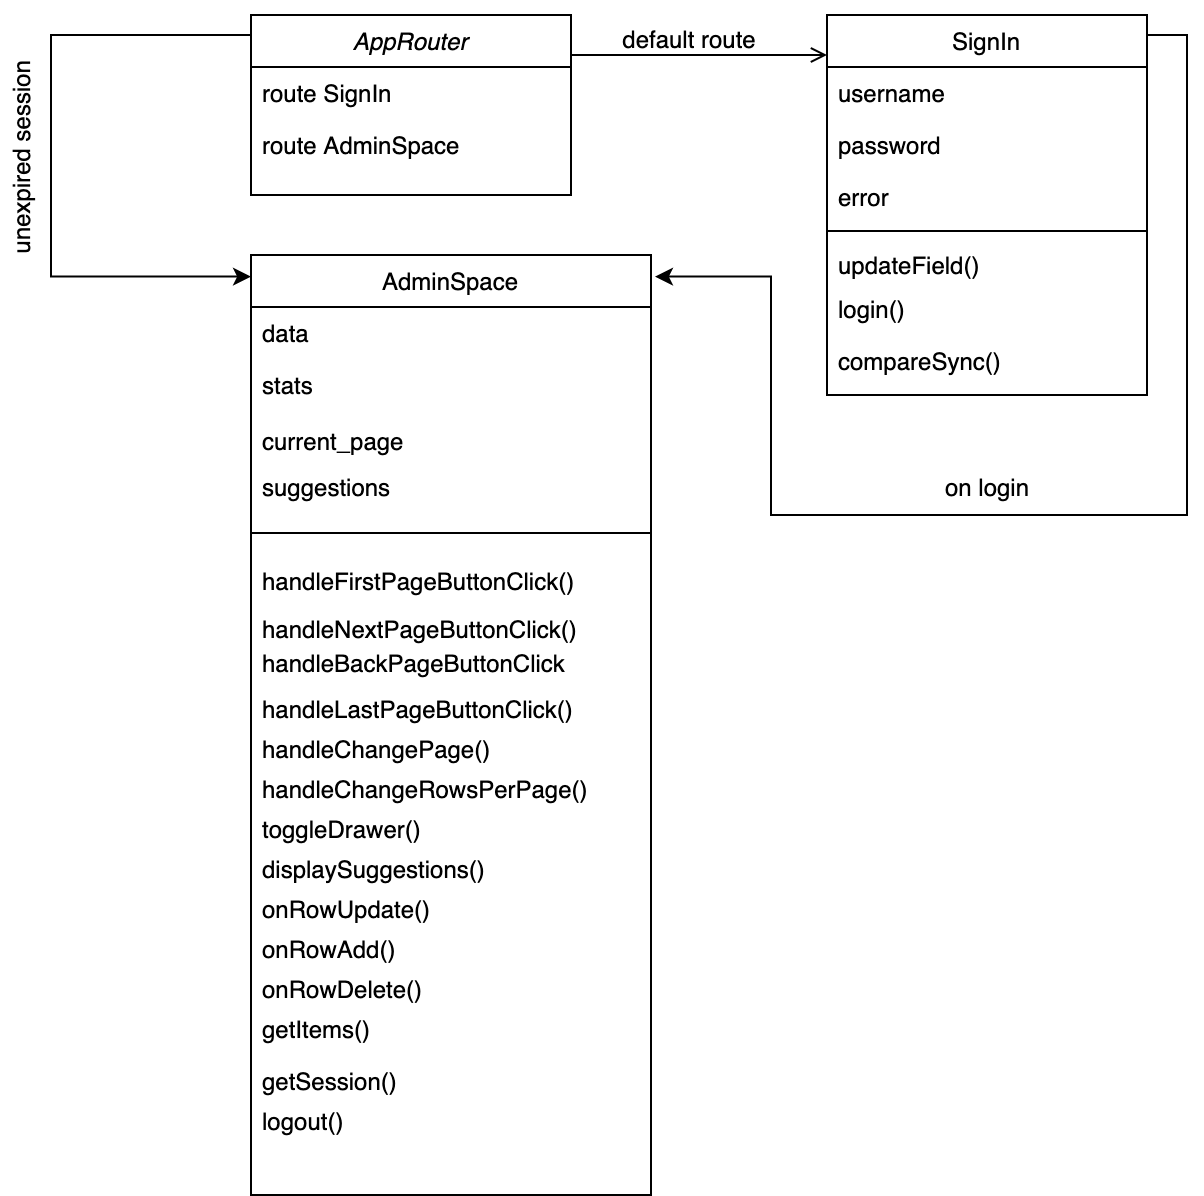

The diagram above was exported from draw.io. Its source (the exported page's mxGraphModel, read from the mxfile embedded in the PNG):
<mxGraphModel dx="786" dy="405" grid="1" gridSize="10" guides="1" tooltips="1" connect="1" arrows="1" fold="1" page="1" pageScale="1" pageWidth="827" pageHeight="1169" math="0" shadow="0">
  <root>
    <mxCell id="WIyWlLk6GJQsqaUBKTNV-0" />
    <mxCell id="WIyWlLk6GJQsqaUBKTNV-1" parent="WIyWlLk6GJQsqaUBKTNV-0" />
    <mxCell id="ZRp8w6HmC80ukR8hPP2t-24" style="edgeStyle=orthogonalEdgeStyle;rounded=0;orthogonalLoop=1;jettySize=auto;html=1;exitX=0;exitY=0;exitDx=0;exitDy=0;entryX=0;entryY=0.023;entryDx=0;entryDy=0;entryPerimeter=0;" edge="1" parent="WIyWlLk6GJQsqaUBKTNV-1" source="zkfFHV4jXpPFQw0GAbJ--0" target="zkfFHV4jXpPFQw0GAbJ--6">
      <mxGeometry relative="1" as="geometry">
        <mxPoint x="210" y="250" as="targetPoint" />
        <Array as="points">
          <mxPoint x="220" y="130" />
          <mxPoint x="120" y="130" />
          <mxPoint x="120" y="250" />
        </Array>
      </mxGeometry>
    </mxCell>
    <mxCell id="zkfFHV4jXpPFQw0GAbJ--0" value="AppRouter" style="swimlane;fontStyle=2;align=center;verticalAlign=top;childLayout=stackLayout;horizontal=1;startSize=26;horizontalStack=0;resizeParent=1;resizeLast=0;collapsible=1;marginBottom=0;rounded=0;shadow=0;strokeWidth=1;" parent="WIyWlLk6GJQsqaUBKTNV-1" vertex="1">
      <mxGeometry x="220" y="120" width="160" height="90" as="geometry">
        <mxRectangle x="230" y="140" width="160" height="26" as="alternateBounds" />
      </mxGeometry>
    </mxCell>
    <mxCell id="zkfFHV4jXpPFQw0GAbJ--1" value="route SignIn" style="text;align=left;verticalAlign=top;spacingLeft=4;spacingRight=4;overflow=hidden;rotatable=0;points=[[0,0.5],[1,0.5]];portConstraint=eastwest;" parent="zkfFHV4jXpPFQw0GAbJ--0" vertex="1">
      <mxGeometry y="26" width="160" height="26" as="geometry" />
    </mxCell>
    <mxCell id="zkfFHV4jXpPFQw0GAbJ--2" value="route AdminSpace" style="text;align=left;verticalAlign=top;spacingLeft=4;spacingRight=4;overflow=hidden;rotatable=0;points=[[0,0.5],[1,0.5]];portConstraint=eastwest;rounded=0;shadow=0;html=0;" parent="zkfFHV4jXpPFQw0GAbJ--0" vertex="1">
      <mxGeometry y="52" width="160" height="26" as="geometry" />
    </mxCell>
    <mxCell id="zkfFHV4jXpPFQw0GAbJ--6" value="AdminSpace" style="swimlane;fontStyle=0;align=center;verticalAlign=top;childLayout=stackLayout;horizontal=1;startSize=26;horizontalStack=0;resizeParent=1;resizeLast=0;collapsible=1;marginBottom=0;rounded=0;shadow=0;strokeWidth=1;" parent="WIyWlLk6GJQsqaUBKTNV-1" vertex="1">
      <mxGeometry x="220" y="240" width="200" height="470" as="geometry">
        <mxRectangle x="130" y="380" width="160" height="26" as="alternateBounds" />
      </mxGeometry>
    </mxCell>
    <mxCell id="zkfFHV4jXpPFQw0GAbJ--7" value="data" style="text;align=left;verticalAlign=top;spacingLeft=4;spacingRight=4;overflow=hidden;rotatable=0;points=[[0,0.5],[1,0.5]];portConstraint=eastwest;" parent="zkfFHV4jXpPFQw0GAbJ--6" vertex="1">
      <mxGeometry y="26" width="200" height="26" as="geometry" />
    </mxCell>
    <mxCell id="zkfFHV4jXpPFQw0GAbJ--8" value="stats" style="text;align=left;verticalAlign=top;spacingLeft=4;spacingRight=4;overflow=hidden;rotatable=0;points=[[0,0.5],[1,0.5]];portConstraint=eastwest;rounded=0;shadow=0;html=0;" parent="zkfFHV4jXpPFQw0GAbJ--6" vertex="1">
      <mxGeometry y="52" width="200" height="26" as="geometry" />
    </mxCell>
    <mxCell id="zkfFHV4jXpPFQw0GAbJ--9" value="" style="line;html=1;strokeWidth=1;align=left;verticalAlign=middle;spacingTop=-1;spacingLeft=3;spacingRight=3;rotatable=0;labelPosition=right;points=[];portConstraint=eastwest;" parent="zkfFHV4jXpPFQw0GAbJ--6" vertex="1">
      <mxGeometry y="78" width="200" height="122" as="geometry" />
    </mxCell>
    <mxCell id="ZRp8w6HmC80ukR8hPP2t-22" style="edgeStyle=orthogonalEdgeStyle;rounded=0;orthogonalLoop=1;jettySize=auto;html=1;exitX=1;exitY=0;exitDx=0;exitDy=0;entryX=1.01;entryY=0.023;entryDx=0;entryDy=0;entryPerimeter=0;" edge="1" parent="WIyWlLk6GJQsqaUBKTNV-1" source="zkfFHV4jXpPFQw0GAbJ--17" target="zkfFHV4jXpPFQw0GAbJ--6">
      <mxGeometry relative="1" as="geometry">
        <mxPoint x="430" y="250" as="targetPoint" />
        <Array as="points">
          <mxPoint x="668" y="130" />
          <mxPoint x="688" y="130" />
          <mxPoint x="688" y="370" />
          <mxPoint x="480" y="370" />
          <mxPoint x="480" y="250" />
        </Array>
      </mxGeometry>
    </mxCell>
    <mxCell id="zkfFHV4jXpPFQw0GAbJ--17" value="SignIn" style="swimlane;fontStyle=0;align=center;verticalAlign=top;childLayout=stackLayout;horizontal=1;startSize=26;horizontalStack=0;resizeParent=1;resizeLast=0;collapsible=1;marginBottom=0;rounded=0;shadow=0;strokeWidth=1;" parent="WIyWlLk6GJQsqaUBKTNV-1" vertex="1">
      <mxGeometry x="508" y="120" width="160" height="190" as="geometry">
        <mxRectangle x="550" y="140" width="160" height="26" as="alternateBounds" />
      </mxGeometry>
    </mxCell>
    <mxCell id="zkfFHV4jXpPFQw0GAbJ--18" value="username" style="text;align=left;verticalAlign=top;spacingLeft=4;spacingRight=4;overflow=hidden;rotatable=0;points=[[0,0.5],[1,0.5]];portConstraint=eastwest;" parent="zkfFHV4jXpPFQw0GAbJ--17" vertex="1">
      <mxGeometry y="26" width="160" height="26" as="geometry" />
    </mxCell>
    <mxCell id="zkfFHV4jXpPFQw0GAbJ--19" value="password" style="text;align=left;verticalAlign=top;spacingLeft=4;spacingRight=4;overflow=hidden;rotatable=0;points=[[0,0.5],[1,0.5]];portConstraint=eastwest;rounded=0;shadow=0;html=0;" parent="zkfFHV4jXpPFQw0GAbJ--17" vertex="1">
      <mxGeometry y="52" width="160" height="26" as="geometry" />
    </mxCell>
    <mxCell id="zkfFHV4jXpPFQw0GAbJ--20" value="error" style="text;align=left;verticalAlign=top;spacingLeft=4;spacingRight=4;overflow=hidden;rotatable=0;points=[[0,0.5],[1,0.5]];portConstraint=eastwest;rounded=0;shadow=0;html=0;" parent="zkfFHV4jXpPFQw0GAbJ--17" vertex="1">
      <mxGeometry y="78" width="160" height="26" as="geometry" />
    </mxCell>
    <mxCell id="zkfFHV4jXpPFQw0GAbJ--23" value="" style="line;html=1;strokeWidth=1;align=left;verticalAlign=middle;spacingTop=-1;spacingLeft=3;spacingRight=3;rotatable=0;labelPosition=right;points=[];portConstraint=eastwest;" parent="zkfFHV4jXpPFQw0GAbJ--17" vertex="1">
      <mxGeometry y="104" width="160" height="8" as="geometry" />
    </mxCell>
    <mxCell id="zkfFHV4jXpPFQw0GAbJ--24" value="updateField()" style="text;align=left;verticalAlign=top;spacingLeft=4;spacingRight=4;overflow=hidden;rotatable=0;points=[[0,0.5],[1,0.5]];portConstraint=eastwest;" parent="zkfFHV4jXpPFQw0GAbJ--17" vertex="1">
      <mxGeometry y="112" width="160" height="26" as="geometry" />
    </mxCell>
    <mxCell id="zkfFHV4jXpPFQw0GAbJ--26" value="" style="endArrow=open;shadow=0;strokeWidth=1;strokeColor=#000000;rounded=0;endFill=1;edgeStyle=elbowEdgeStyle;elbow=vertical;" parent="WIyWlLk6GJQsqaUBKTNV-1" source="zkfFHV4jXpPFQw0GAbJ--0" target="zkfFHV4jXpPFQw0GAbJ--17" edge="1">
      <mxGeometry x="0.5" y="41" relative="1" as="geometry">
        <mxPoint x="380" y="192" as="sourcePoint" />
        <mxPoint x="540" y="192" as="targetPoint" />
        <mxPoint x="-40" y="32" as="offset" />
        <Array as="points">
          <mxPoint x="470" y="140" />
        </Array>
      </mxGeometry>
    </mxCell>
    <mxCell id="zkfFHV4jXpPFQw0GAbJ--29" value="default route" style="text;html=1;resizable=0;points=[];;align=center;verticalAlign=middle;labelBackgroundColor=none;rounded=0;shadow=0;strokeWidth=1;fontSize=12;" parent="zkfFHV4jXpPFQw0GAbJ--26" vertex="1" connectable="0">
      <mxGeometry x="0.5" y="49" relative="1" as="geometry">
        <mxPoint x="-38" y="40" as="offset" />
      </mxGeometry>
    </mxCell>
    <mxCell id="ZRp8w6HmC80ukR8hPP2t-0" value="login()" style="text;align=left;verticalAlign=top;spacingLeft=4;spacingRight=4;overflow=hidden;rotatable=0;points=[[0,0.5],[1,0.5]];portConstraint=eastwest;" vertex="1" parent="WIyWlLk6GJQsqaUBKTNV-1">
      <mxGeometry x="508" y="254" width="160" height="26" as="geometry" />
    </mxCell>
    <mxCell id="zkfFHV4jXpPFQw0GAbJ--25" value="compareSync()" style="text;align=left;verticalAlign=top;spacingLeft=4;spacingRight=4;overflow=hidden;rotatable=0;points=[[0,0.5],[1,0.5]];portConstraint=eastwest;" parent="WIyWlLk6GJQsqaUBKTNV-1" vertex="1">
      <mxGeometry x="508" y="280" width="160" height="26" as="geometry" />
    </mxCell>
    <mxCell id="ZRp8w6HmC80ukR8hPP2t-18" value="current_page" style="text;align=left;verticalAlign=top;spacingLeft=4;spacingRight=4;overflow=hidden;rotatable=0;points=[[0,0.5],[1,0.5]];portConstraint=eastwest;rounded=0;shadow=0;html=0;" vertex="1" parent="WIyWlLk6GJQsqaUBKTNV-1">
      <mxGeometry x="220" y="320" width="200" height="26" as="geometry" />
    </mxCell>
    <mxCell id="zkfFHV4jXpPFQw0GAbJ--11" value="handleFirstPageButtonClick()" style="text;align=left;verticalAlign=top;spacingLeft=4;spacingRight=4;overflow=hidden;rotatable=0;points=[[0,0.5],[1,0.5]];portConstraint=eastwest;" parent="WIyWlLk6GJQsqaUBKTNV-1" vertex="1">
      <mxGeometry x="220" y="390" width="200" height="26" as="geometry" />
    </mxCell>
    <mxCell id="ZRp8w6HmC80ukR8hPP2t-4" value="handleNextPageButtonClick()" style="text;align=left;verticalAlign=top;spacingLeft=4;spacingRight=4;overflow=hidden;rotatable=0;points=[[0,0.5],[1,0.5]];portConstraint=eastwest;" vertex="1" parent="WIyWlLk6GJQsqaUBKTNV-1">
      <mxGeometry x="220" y="414" width="200" height="26" as="geometry" />
    </mxCell>
    <mxCell id="ZRp8w6HmC80ukR8hPP2t-5" value="handleBackPageButtonClick" style="text;align=left;verticalAlign=top;spacingLeft=4;spacingRight=4;overflow=hidden;rotatable=0;points=[[0,0.5],[1,0.5]];portConstraint=eastwest;" vertex="1" parent="WIyWlLk6GJQsqaUBKTNV-1">
      <mxGeometry x="220" y="431" width="200" height="26" as="geometry" />
    </mxCell>
    <mxCell id="ZRp8w6HmC80ukR8hPP2t-6" value="handleLastPageButtonClick()" style="text;align=left;verticalAlign=top;spacingLeft=4;spacingRight=4;overflow=hidden;rotatable=0;points=[[0,0.5],[1,0.5]];portConstraint=eastwest;" vertex="1" parent="WIyWlLk6GJQsqaUBKTNV-1">
      <mxGeometry x="220" y="454" width="200" height="26" as="geometry" />
    </mxCell>
    <mxCell id="ZRp8w6HmC80ukR8hPP2t-7" value="handleChangePage()" style="text;align=left;verticalAlign=top;spacingLeft=4;spacingRight=4;overflow=hidden;rotatable=0;points=[[0,0.5],[1,0.5]];portConstraint=eastwest;" vertex="1" parent="WIyWlLk6GJQsqaUBKTNV-1">
      <mxGeometry x="220" y="474" width="200" height="26" as="geometry" />
    </mxCell>
    <mxCell id="ZRp8w6HmC80ukR8hPP2t-8" value="handleChangeRowsPerPage()" style="text;align=left;verticalAlign=top;spacingLeft=4;spacingRight=4;overflow=hidden;rotatable=0;points=[[0,0.5],[1,0.5]];portConstraint=eastwest;" vertex="1" parent="WIyWlLk6GJQsqaUBKTNV-1">
      <mxGeometry x="220" y="494" width="200" height="26" as="geometry" />
    </mxCell>
    <mxCell id="ZRp8w6HmC80ukR8hPP2t-9" value="toggleDrawer()" style="text;align=left;verticalAlign=top;spacingLeft=4;spacingRight=4;overflow=hidden;rotatable=0;points=[[0,0.5],[1,0.5]];portConstraint=eastwest;" vertex="1" parent="WIyWlLk6GJQsqaUBKTNV-1">
      <mxGeometry x="220" y="514" width="200" height="26" as="geometry" />
    </mxCell>
    <mxCell id="ZRp8w6HmC80ukR8hPP2t-12" value="displaySuggestions()" style="text;align=left;verticalAlign=top;spacingLeft=4;spacingRight=4;overflow=hidden;rotatable=0;points=[[0,0.5],[1,0.5]];portConstraint=eastwest;" vertex="1" parent="WIyWlLk6GJQsqaUBKTNV-1">
      <mxGeometry x="220" y="534" width="200" height="26" as="geometry" />
    </mxCell>
    <mxCell id="ZRp8w6HmC80ukR8hPP2t-13" value="logout()" style="text;align=left;verticalAlign=top;spacingLeft=4;spacingRight=4;overflow=hidden;rotatable=0;points=[[0,0.5],[1,0.5]];portConstraint=eastwest;" vertex="1" parent="WIyWlLk6GJQsqaUBKTNV-1">
      <mxGeometry x="220" y="660" width="200" height="26" as="geometry" />
    </mxCell>
    <mxCell id="ZRp8w6HmC80ukR8hPP2t-14" value="onRowUpdate()" style="text;align=left;verticalAlign=top;spacingLeft=4;spacingRight=4;overflow=hidden;rotatable=0;points=[[0,0.5],[1,0.5]];portConstraint=eastwest;" vertex="1" parent="WIyWlLk6GJQsqaUBKTNV-1">
      <mxGeometry x="220" y="554" width="200" height="26" as="geometry" />
    </mxCell>
    <mxCell id="ZRp8w6HmC80ukR8hPP2t-15" value="onRowDelete()" style="text;align=left;verticalAlign=top;spacingLeft=4;spacingRight=4;overflow=hidden;rotatable=0;points=[[0,0.5],[1,0.5]];portConstraint=eastwest;" vertex="1" parent="WIyWlLk6GJQsqaUBKTNV-1">
      <mxGeometry x="220" y="594" width="200" height="26" as="geometry" />
    </mxCell>
    <mxCell id="ZRp8w6HmC80ukR8hPP2t-16" value="onRowAdd()" style="text;align=left;verticalAlign=top;spacingLeft=4;spacingRight=4;overflow=hidden;rotatable=0;points=[[0,0.5],[1,0.5]];portConstraint=eastwest;" vertex="1" parent="WIyWlLk6GJQsqaUBKTNV-1">
      <mxGeometry x="220" y="574" width="200" height="26" as="geometry" />
    </mxCell>
    <mxCell id="ZRp8w6HmC80ukR8hPP2t-17" value="getItems()" style="text;align=left;verticalAlign=top;spacingLeft=4;spacingRight=4;overflow=hidden;rotatable=0;points=[[0,0.5],[1,0.5]];portConstraint=eastwest;" vertex="1" parent="WIyWlLk6GJQsqaUBKTNV-1">
      <mxGeometry x="220" y="614" width="200" height="26" as="geometry" />
    </mxCell>
    <mxCell id="ZRp8w6HmC80ukR8hPP2t-19" value="getSession()" style="text;align=left;verticalAlign=top;spacingLeft=4;spacingRight=4;overflow=hidden;rotatable=0;points=[[0,0.5],[1,0.5]];portConstraint=eastwest;" vertex="1" parent="WIyWlLk6GJQsqaUBKTNV-1">
      <mxGeometry x="220" y="640" width="200" height="26" as="geometry" />
    </mxCell>
    <mxCell id="ZRp8w6HmC80ukR8hPP2t-23" value="on login" style="text;html=1;align=center;verticalAlign=middle;resizable=0;points=[];autosize=1;" vertex="1" parent="WIyWlLk6GJQsqaUBKTNV-1">
      <mxGeometry x="558" y="346" width="60" height="20" as="geometry" />
    </mxCell>
    <mxCell id="ZRp8w6HmC80ukR8hPP2t-25" value="unexpired session" style="text;html=1;align=center;verticalAlign=middle;resizable=0;points=[];autosize=1;rotation=-90;" vertex="1" parent="WIyWlLk6GJQsqaUBKTNV-1">
      <mxGeometry x="50" y="182" width="110" height="20" as="geometry" />
    </mxCell>
    <mxCell id="ZRp8w6HmC80ukR8hPP2t-29" value="suggestions" style="text;align=left;verticalAlign=top;spacingLeft=4;spacingRight=4;overflow=hidden;rotatable=0;points=[[0,0.5],[1,0.5]];portConstraint=eastwest;rounded=0;shadow=0;html=0;" vertex="1" parent="WIyWlLk6GJQsqaUBKTNV-1">
      <mxGeometry x="220" y="343" width="200" height="26" as="geometry" />
    </mxCell>
  </root>
</mxGraphModel>